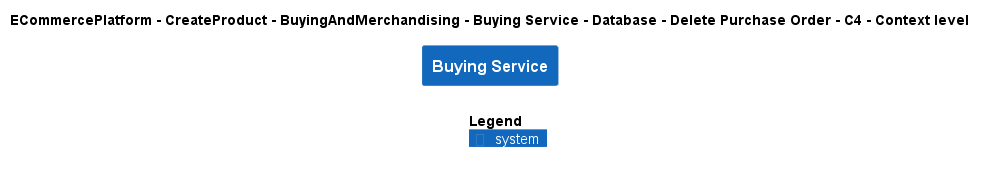

The diagram above was rendered by PlantUML. Its source (embedded in the PNG):
@startuml
!include ..\..\..\..\..\..\..\..\..\.c4s\C4_Context.puml

AddElementTag("c4interflow:lifecycle:new", $bgColor=green, $fontColor=#ffffff, $borderColor=green, $shadowing="False")
AddElementTag("c4interflow:lifecycle:changed", $bgColor=orange, $fontColor=#ffffff, $borderColor=orange, $shadowing="False")
AddElementTag("c4interflow:lifecycle:removed", $bgColor=red, $fontColor=#ffffff, $borderColor=red, $shadowing="False")

AddRelTag("c4interflow:lifecycle:new", $textColor=green, $lineColor=green)
AddRelTag("c4interflow:lifecycle:changed", $textColor=orange, $lineColor=orange)
AddRelTag("c4interflow:lifecycle:removed", $textColor=red, $lineColor=red)

SHOW_PERSON_PORTRAIT()
LAYOUT_TOP_DOWN()

skinparam linetype polyline

title ECommercePlatform - CreateProduct - BuyingAndMerchandising - Buying Service - Database - Delete Purchase Order - C4 - Context level

System(ECommercePlatform.CreateProduct.BuyingAndMerchandising.SoftwareSystems.BuyingService, "Buying Service", "")



SHOW_LEGEND()
@enduml